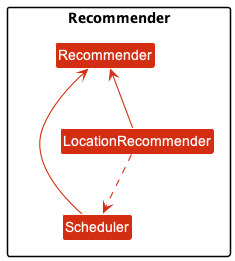

The diagram above was rendered by PlantUML. Its source (embedded in the PNG):
@startuml
'https://plantuml.com/class-diagram
!include style.puml
skinparam arrowThickness 1.1
skinparam arrowColor MODEL_COLOR
skinparam classBackgroundColor MODEL_COLOR


package Recommender {
    class Recommender
    class Scheduler
    class LocationRecommender
}

LocationRecommender -u-> Recommender
Scheduler -u-> Recommender
LocationRecommender ..> Scheduler
@enduml